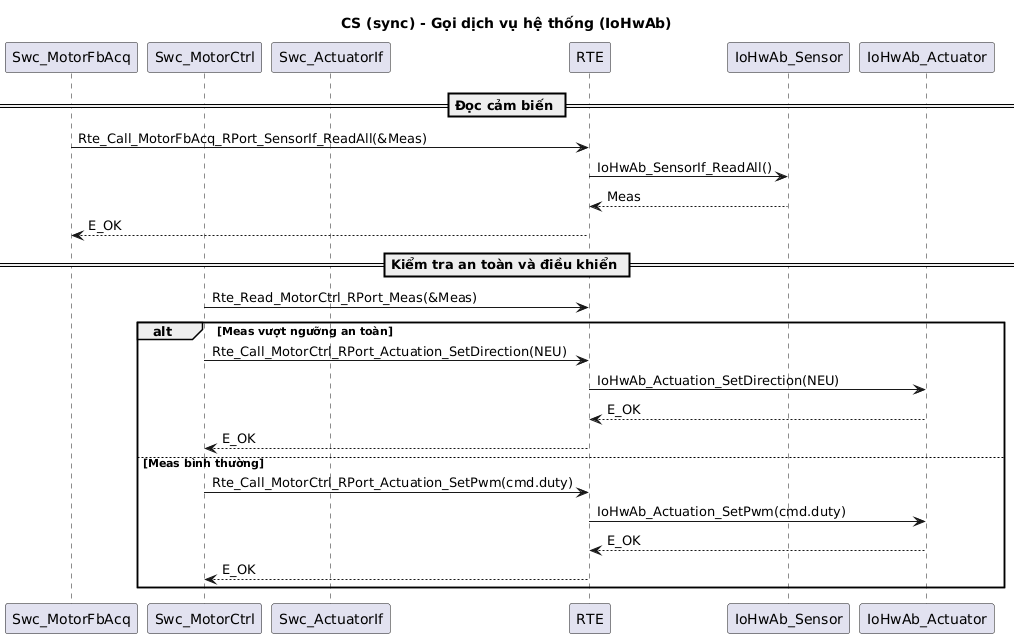

The diagram above was rendered by PlantUML. Its source (embedded in the PNG):
@startuml
title CS (sync) - Gọi dịch vụ hệ thống (IoHwAb)

participant "Swc_MotorFbAcq" as MotorFbAcq
participant "Swc_MotorCtrl" as MotorCtrl
participant "Swc_ActuatorIf" as ActuatorIf
participant "RTE" as RTE
participant "IoHwAb_Sensor" as SensorIf
participant "IoHwAb_Actuator" as ActuatorIfBSW

== Đọc cảm biến ==
MotorFbAcq -> RTE: Rte_Call_MotorFbAcq_RPort_SensorIf_ReadAll(&Meas)
RTE -> SensorIf: IoHwAb_SensorIf_ReadAll()
SensorIf --> RTE: Meas
RTE --> MotorFbAcq: E_OK

== Kiểm tra an toàn và điều khiển ==
MotorCtrl -> RTE: Rte_Read_MotorCtrl_RPort_Meas(&Meas)
alt Meas vượt ngưỡng an toàn
    MotorCtrl -> RTE: Rte_Call_MotorCtrl_RPort_Actuation_SetDirection(NEU)
    RTE -> ActuatorIfBSW: IoHwAb_Actuation_SetDirection(NEU)
    ActuatorIfBSW --> RTE: E_OK
    RTE --> MotorCtrl: E_OK
else Meas bình thường
    MotorCtrl -> RTE: Rte_Call_MotorCtrl_RPort_Actuation_SetPwm(cmd.duty)
    RTE -> ActuatorIfBSW: IoHwAb_Actuation_SetPwm(cmd.duty)
    ActuatorIfBSW --> RTE: E_OK
    RTE --> MotorCtrl: E_OK
end
@enduml